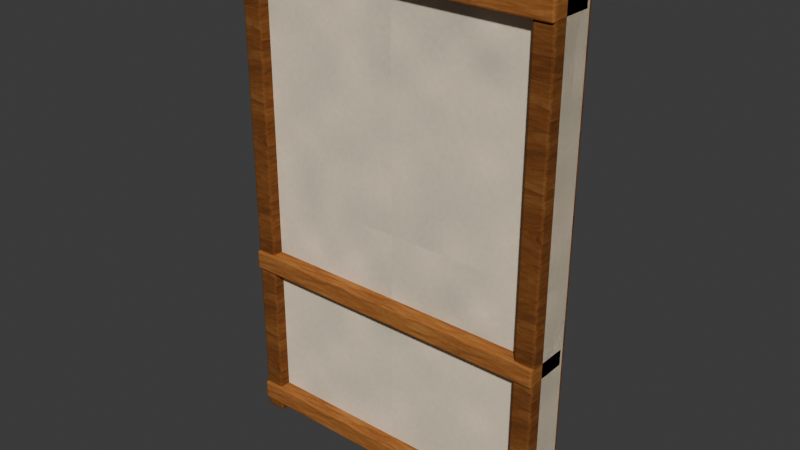 # Source: WC_CAFE_Wall_Cream_A.blend  (saved by Blender 5.2.44; exported with 4.5.12 LTS)
import bpy
from mathutils import Matrix  # noqa: F401  (used for matrix-valued properties, if any)

bpy.ops.wm.read_factory_settings(use_empty=True)
scene = bpy.context.scene
scene.name = 'Scene'

# ---- collections
col_collection = bpy.data.collections.new('Collection'); scene.collection.children.link(col_collection)

# ---- images (referenced by path relative to the original .blend; pixels are not part of the script)
import os
ASSET_DIR = os.environ.get("B2B_ASSET_DIR", "")  # directory of the original .blend (textures are referenced by path, not embedded)
HERE = os.path.dirname(os.path.abspath(__file__))  # packed textures are extracted next to this script under _unpacked/

def load_image(name, relpath, width, height, colorspace="sRGB"):
    """Load a texture the original file referenced (path relative to the .blend, or extracted next to this script)."""
    p = next((c for c in (os.path.join(HERE, relpath), os.path.join(ASSET_DIR, relpath)) if relpath and os.path.exists(c)), "")
    if p:
        img = bpy.data.images.load(p, check_existing=True)
        img.name = name
    else:  # same state as the original file: an image datablock whose file is absent (Cycles renders it pink)
        img = bpy.data.images.new(name, width, height)
        img.source = "FILE"
        img.filepath = "//" + (relpath or name)
    img.colorspace_settings.name = colorspace
    return img
img_plaster_painted_png = load_image('plaster_painted.png', '_unpacked/plaster_painted.922c1594.png', 512, 512, 'sRGB')
img_cedar_painted_png = load_image('cedar_painted.png', '_unpacked/cedar_painted.5f9b32be.png', 512, 512, 'sRGB')

# ---- materials (node trees are filled in below, after node groups)
mat_wc_mat_plaster_cream = bpy.data.materials.new('WC_MAT_Plaster_Cream')
mat_wc_mat_cedar_dark = bpy.data.materials.new('WC_MAT_Cedar_Dark')
mat_wc_mat_cedar_mid = bpy.data.materials.new('WC_MAT_Cedar_Mid')

# ---- material node trees
mat_wc_mat_plaster_cream.use_nodes = True; mat_wc_mat_plaster_cream.node_tree.nodes.clear()
_N = mat_wc_mat_plaster_cream.node_tree.nodes; _L = mat_wc_mat_plaster_cream.node_tree.links
n0 = _N.new('ShaderNodeBsdfPrincipled'); n0.name = 'Principled BSDF'; n0.location = (-200, 100)
n0.inputs[2].default_value = 0.94
n0.inputs[10].default_value = 0.005
n0.inputs[13].default_value = 0.13
n1 = _N.new('ShaderNodeOutputMaterial'); n1.name = 'Material Output'; n1.location = (200, 100)
n2 = _N.new('ShaderNodeTexImage'); n2.name = 'Image Texture'; n2.location = (0, 0)
n2.image = img_plaster_painted_png
n3 = _N.new('ShaderNodeMixRGB'); n3.name = 'Mix (Legacy)'; n3.location = (0, 0)
n3.blend_type = 'MULTIPLY'
n3.inputs[0].default_value = 1.0
n3.inputs[2].default_value = (1.0, 1.0, 1.0, 1.0)
_L.new(n0.outputs[0], n1.inputs[0])
_L.new(n2.outputs[0], n3.inputs[1])
_L.new(n3.outputs[0], n0.inputs[0])
n1.is_active_output = True
mat_wc_mat_cedar_dark.use_nodes = True; mat_wc_mat_cedar_dark.node_tree.nodes.clear()
_N = mat_wc_mat_cedar_dark.node_tree.nodes; _L = mat_wc_mat_cedar_dark.node_tree.links
n0 = _N.new('ShaderNodeBsdfPrincipled'); n0.name = 'Principled BSDF'; n0.location = (-200, 100)
n0.inputs[2].default_value = 0.94
n0.inputs[10].default_value = 0.005
n0.inputs[13].default_value = 0.13
n1 = _N.new('ShaderNodeOutputMaterial'); n1.name = 'Material Output'; n1.location = (200, 100)
n2 = _N.new('ShaderNodeTexImage'); n2.name = 'Image Texture'; n2.location = (0, 0)
n2.image = img_cedar_painted_png
n3 = _N.new('ShaderNodeMixRGB'); n3.name = 'Mix (Legacy)'; n3.location = (0, 0)
n3.blend_type = 'MULTIPLY'
n3.inputs[0].default_value = 1.0
n3.inputs[2].default_value = (0.43, 0.38, 0.34, 1.0)
_L.new(n0.outputs[0], n1.inputs[0])
_L.new(n2.outputs[0], n3.inputs[1])
_L.new(n3.outputs[0], n0.inputs[0])
n1.is_active_output = True
mat_wc_mat_cedar_mid.use_nodes = True; mat_wc_mat_cedar_mid.node_tree.nodes.clear()
_N = mat_wc_mat_cedar_mid.node_tree.nodes; _L = mat_wc_mat_cedar_mid.node_tree.links
n0 = _N.new('ShaderNodeBsdfPrincipled'); n0.name = 'Principled BSDF'; n0.location = (-200, 100)
n0.inputs[2].default_value = 0.94
n0.inputs[10].default_value = 0.005
n0.inputs[13].default_value = 0.13
n1 = _N.new('ShaderNodeOutputMaterial'); n1.name = 'Material Output'; n1.location = (200, 100)
n2 = _N.new('ShaderNodeTexImage'); n2.name = 'Image Texture'; n2.location = (0, 0)
n2.image = img_cedar_painted_png
n3 = _N.new('ShaderNodeMixRGB'); n3.name = 'Mix (Legacy)'; n3.location = (0, 0)
n3.blend_type = 'MULTIPLY'
n3.inputs[0].default_value = 1.0
n3.inputs[2].default_value = (0.82, 0.77, 0.7, 1.0)
_L.new(n0.outputs[0], n1.inputs[0])
_L.new(n2.outputs[0], n3.inputs[1])
_L.new(n3.outputs[0], n0.inputs[0])
n1.is_active_output = True

# ---- world
world_world = bpy.data.worlds.new('World'); scene.world = world_world
world_world.use_nodes = True; world_world.node_tree.nodes.clear()
_N = world_world.node_tree.nodes; _L = world_world.node_tree.links
n0 = _N.new('ShaderNodeOutputWorld'); n0.name = 'World Output'; n0.location = (200, 100)
n1 = _N.new('ShaderNodeBackground'); n1.name = 'Background'; n1.location = (-200, 100)
n1.inputs[0].default_value = (0.05088, 0.05088, 0.05088, 1.0)
_L.new(n1.outputs[0], n0.inputs[0])
n0.is_active_output = True
world_world.color = (0.05088, 0.05088, 0.05088)
world_world.sun_shadow_jitter_overblur = 0.0

# ---- meshes
me_creamplaster_mesh = bpy.data.meshes.new('CreamPlaster_Mesh')
me_creamplaster_mesh.from_pydata([(-0.8, -0.09, -1.24), (-0.8, -0.09, 1.24), (-0.8, 0.09, -1.24), (-0.8, 0.09, 1.24), (0.8, -0.09, -1.24), (0.8, -0.09, 1.24), (0.8, 0.09, -1.24), (0.8, 0.09, 1.24)], [], [(0, 1, 3, 2), (2, 3, 7, 6), (6, 7, 5, 4), (4, 5, 1, 0), (2, 6, 4, 0), (7, 3, 1, 5)])
_uv = me_creamplaster_mesh.uv_layers.new(name='UV0')
_uv.uv.foreach_set('vector', [-0.072, -0.992, -0.072, 0.992, 0.072, 0.992, 0.072, -0.992, -0.64, -0.992, -0.64, 0.992, 0.64, 0.992, 0.64, -0.992, 0.072, -0.992, 0.072, 0.992, -0.072, 0.992, -0.072, -0.992, 0.64, -0.992, 0.64, 0.992, -0.64, 0.992, -0.64, -0.992, -0.64, 0.072, 0.64, 0.072, 0.64, -0.072, -0.64, -0.072, 0.64, 0.072, -0.64, 0.072, -0.64, -0.072, 0.64, -0.072])
me_creamplaster_mesh.materials.append(mat_wc_mat_plaster_cream)
me_creamplaster_mesh.update()
me_cedarregistrationstile_mesh = bpy.data.meshes.new('CedarRegistrationStile_Mesh')
me_cedarregistrationstile_mesh.from_pydata([(-0.05, -0.12, -1.27), (-0.05, -0.12, 1.27), (-0.05, 0.12, -1.27), (-0.05, 0.12, 1.27), (0.05, -0.12, -1.27), (0.05, -0.12, 1.27), (0.05, 0.12, -1.27), (0.05, 0.12, 1.27)], [], [(0, 1, 3, 2), (2, 3, 7, 6), (6, 7, 5, 4), (4, 5, 1, 0), (2, 6, 4, 0), (7, 3, 1, 5)])
_uv = me_cedarregistrationstile_mesh.uv_layers.new(name='UV0')
_uv.uv.foreach_set('vector', [-0.096, -1.016, -0.096, 1.016, 0.096, 1.016, 0.096, -1.016, -0.04, -1.016, -0.04, 1.016, 0.04, 1.016, 0.04, -1.016, 0.096, -1.016, 0.096, 1.016, -0.096, 1.016, -0.096, -1.016, 0.04, -1.016, 0.04, 1.016, -0.04, 1.016, -0.04, -1.016, -0.04, 0.096, 0.04, 0.096, 0.04, -0.096, -0.04, -0.096, 0.04, 0.096, -0.04, 0.096, -0.04, -0.096, 0.04, -0.096])
me_cedarregistrationstile_mesh.materials.append(mat_wc_mat_cedar_dark)
me_cedarregistrationstile_mesh.update()
me_cedarregistrationstile_mesh_001 = bpy.data.meshes.new('CedarRegistrationStile_Mesh.001')
me_cedarregistrationstile_mesh_001.from_pydata([(-0.05, -0.12, -1.27), (-0.05, -0.12, 1.27), (-0.05, 0.12, -1.27), (-0.05, 0.12, 1.27), (0.05, -0.12, -1.27), (0.05, -0.12, 1.27), (0.05, 0.12, -1.27), (0.05, 0.12, 1.27)], [], [(0, 1, 3, 2), (2, 3, 7, 6), (6, 7, 5, 4), (4, 5, 1, 0), (2, 6, 4, 0), (7, 3, 1, 5)])
_uv = me_cedarregistrationstile_mesh_001.uv_layers.new(name='UV0')
_uv.uv.foreach_set('vector', [-0.096, -1.016, -0.096, 1.016, 0.096, 1.016, 0.096, -1.016, -0.04, -1.016, -0.04, 1.016, 0.04, 1.016, 0.04, -1.016, 0.096, -1.016, 0.096, 1.016, -0.096, 1.016, -0.096, -1.016, 0.04, -1.016, 0.04, 1.016, -0.04, 1.016, -0.04, -1.016, -0.04, 0.096, 0.04, 0.096, 0.04, -0.096, -0.04, -0.096, 0.04, 0.096, -0.04, 0.096, -0.04, -0.096, 0.04, -0.096])
me_cedarregistrationstile_mesh_001.materials.append(mat_wc_mat_cedar_dark)
me_cedarregistrationstile_mesh_001.update()
me_horizontalcedarrail_mesh = bpy.data.meshes.new('HorizontalCedarRail_Mesh')
me_horizontalcedarrail_mesh.from_pydata([(-0.8, -0.115, -0.0475), (-0.8, -0.115, 0.0475), (-0.8, 0.115, -0.0475), (-0.8, 0.115, 0.0475), (0.8, -0.115, -0.0475), (0.8, -0.115, 0.0475), (0.8, 0.115, -0.0475), (0.8, 0.115, 0.0475)], [], [(0, 1, 3, 2), (2, 3, 7, 6), (6, 7, 5, 4), (4, 5, 1, 0), (2, 6, 4, 0), (7, 3, 1, 5)])
_uv = me_horizontalcedarrail_mesh.uv_layers.new(name='UV0')
_uv.uv.foreach_set('vector', [-0.092, -0.038, -0.092, 0.038, 0.092, 0.038, 0.092, -0.038, -0.64, -0.038, -0.64, 0.038, 0.64, 0.038, 0.64, -0.038, 0.092, -0.038, 0.092, 0.038, -0.092, 0.038, -0.092, -0.038, 0.64, -0.038, 0.64, 0.038, -0.64, 0.038, -0.64, -0.038, -0.64, 0.092, 0.64, 0.092, 0.64, -0.092, -0.64, -0.092, 0.64, 0.092, -0.64, 0.092, -0.64, -0.092, 0.64, -0.092])
me_horizontalcedarrail_mesh.materials.append(mat_wc_mat_cedar_mid)
me_horizontalcedarrail_mesh.update()
me_horizontalcedarrail_mesh_001 = bpy.data.meshes.new('HorizontalCedarRail_Mesh.001')
me_horizontalcedarrail_mesh_001.from_pydata([(-0.8, -0.115, -0.0475), (-0.8, -0.115, 0.0475), (-0.8, 0.115, -0.0475), (-0.8, 0.115, 0.0475), (0.8, -0.115, -0.0475), (0.8, -0.115, 0.0475), (0.8, 0.115, -0.0475), (0.8, 0.115, 0.0475)], [], [(0, 1, 3, 2), (2, 3, 7, 6), (6, 7, 5, 4), (4, 5, 1, 0), (2, 6, 4, 0), (7, 3, 1, 5)])
_uv = me_horizontalcedarrail_mesh_001.uv_layers.new(name='UV0')
_uv.uv.foreach_set('vector', [-0.092, -0.038, -0.092, 0.038, 0.092, 0.038, 0.092, -0.038, -0.64, -0.038, -0.64, 0.038, 0.64, 0.038, 0.64, -0.038, 0.092, -0.038, 0.092, 0.038, -0.092, 0.038, -0.092, -0.038, 0.64, -0.038, 0.64, 0.038, -0.64, 0.038, -0.64, -0.038, -0.64, 0.092, 0.64, 0.092, 0.64, -0.092, -0.64, -0.092, 0.64, 0.092, -0.64, 0.092, -0.64, -0.092, 0.64, -0.092])
me_horizontalcedarrail_mesh_001.materials.append(mat_wc_mat_cedar_mid)
me_horizontalcedarrail_mesh_001.update()
me_horizontalcedarrail_mesh_002 = bpy.data.meshes.new('HorizontalCedarRail_Mesh.002')
me_horizontalcedarrail_mesh_002.from_pydata([(-0.8, -0.115, -0.0475), (-0.8, -0.115, 0.0475), (-0.8, 0.115, -0.0475), (-0.8, 0.115, 0.0475), (0.8, -0.115, -0.0475), (0.8, -0.115, 0.0475), (0.8, 0.115, -0.0475), (0.8, 0.115, 0.0475)], [], [(0, 1, 3, 2), (2, 3, 7, 6), (6, 7, 5, 4), (4, 5, 1, 0), (2, 6, 4, 0), (7, 3, 1, 5)])
_uv = me_horizontalcedarrail_mesh_002.uv_layers.new(name='UV0')
_uv.uv.foreach_set('vector', [-0.092, -0.038, -0.092, 0.038, 0.092, 0.038, 0.092, -0.038, -0.64, -0.038, -0.64, 0.038, 0.64, 0.038, 0.64, -0.038, 0.092, -0.038, 0.092, 0.038, -0.092, 0.038, -0.092, -0.038, 0.64, -0.038, 0.64, 0.038, -0.64, 0.038, -0.64, -0.038, -0.64, 0.092, 0.64, 0.092, 0.64, -0.092, -0.64, -0.092, 0.64, 0.092, -0.64, 0.092, -0.64, -0.092, 0.64, -0.092])
me_horizontalcedarrail_mesh_002.materials.append(mat_wc_mat_cedar_mid)
me_horizontalcedarrail_mesh_002.update()

# ---- objects
ob_wc_cafe_wall_cream_a = bpy.data.objects.new('WC_CAFE_Wall_Cream_A', None)
ob_creamplaster = bpy.data.objects.new('CreamPlaster', me_creamplaster_mesh)
ob_cedarregistrationstile = bpy.data.objects.new('CedarRegistrationStile', me_cedarregistrationstile_mesh)
ob_cedarregistrationstile_001 = bpy.data.objects.new('CedarRegistrationStile.001', me_cedarregistrationstile_mesh_001)
ob_horizontalcedarrail = bpy.data.objects.new('HorizontalCedarRail', me_horizontalcedarrail_mesh)
ob_horizontalcedarrail_001 = bpy.data.objects.new('HorizontalCedarRail.001', me_horizontalcedarrail_mesh_001)
ob_horizontalcedarrail_002 = bpy.data.objects.new('HorizontalCedarRail.002', me_horizontalcedarrail_mesh_002)

# ---- transforms, parenting, visibility, modifiers, constraints
ob_wc_cafe_wall_cream_a.location = (0.0, 0.0, 0.0)
ob_creamplaster.parent = ob_wc_cafe_wall_cream_a
ob_creamplaster.location = (0.8, 0.0, 1.24)
_m = ob_creamplaster.modifiers.new('SoftAuthoredBevel', 'BEVEL')
_m.width = 0.014
_m.width_pct = 0.014
_m.segments = 2
_m.harden_normals = True
_m = ob_creamplaster.modifiers.new('FaceWeightedNormals', 'WEIGHTED_NORMAL')
_m.keep_sharp = True
ob_cedarregistrationstile.parent = ob_wc_cafe_wall_cream_a
ob_cedarregistrationstile.location = (0.05, -0.025, 1.27)
_m = ob_cedarregistrationstile.modifiers.new('SoftAuthoredBevel', 'BEVEL')
_m.width = 0.01
_m.width_pct = 0.01
_m.segments = 2
_m.harden_normals = True
_m = ob_cedarregistrationstile.modifiers.new('FaceWeightedNormals', 'WEIGHTED_NORMAL')
_m.keep_sharp = True
ob_cedarregistrationstile_001.parent = ob_wc_cafe_wall_cream_a
ob_cedarregistrationstile_001.location = (1.55, -0.025, 1.27)
_m = ob_cedarregistrationstile_001.modifiers.new('SoftAuthoredBevel', 'BEVEL')
_m.width = 0.01
_m.width_pct = 0.01
_m.segments = 2
_m.harden_normals = True
_m = ob_cedarregistrationstile_001.modifiers.new('FaceWeightedNormals', 'WEIGHTED_NORMAL')
_m.keep_sharp = True
ob_horizontalcedarrail.parent = ob_wc_cafe_wall_cream_a
ob_horizontalcedarrail.location = (0.8, -0.045, 0.1)
_m = ob_horizontalcedarrail.modifiers.new('SoftAuthoredBevel', 'BEVEL')
_m.width = 0.009
_m.width_pct = 0.009
_m.segments = 2
_m.harden_normals = True
_m = ob_horizontalcedarrail.modifiers.new('FaceWeightedNormals', 'WEIGHTED_NORMAL')
_m.keep_sharp = True
ob_horizontalcedarrail_001.parent = ob_wc_cafe_wall_cream_a
ob_horizontalcedarrail_001.location = (0.8, -0.045, 0.87)
_m = ob_horizontalcedarrail_001.modifiers.new('SoftAuthoredBevel', 'BEVEL')
_m.width = 0.009
_m.width_pct = 0.009
_m.segments = 2
_m.harden_normals = True
_m = ob_horizontalcedarrail_001.modifiers.new('FaceWeightedNormals', 'WEIGHTED_NORMAL')
_m.keep_sharp = True
ob_horizontalcedarrail_002.parent = ob_wc_cafe_wall_cream_a
ob_horizontalcedarrail_002.location = (0.8, -0.045, 2.41)
_m = ob_horizontalcedarrail_002.modifiers.new('SoftAuthoredBevel', 'BEVEL')
_m.width = 0.009
_m.width_pct = 0.009
_m.segments = 2
_m.harden_normals = True
_m = ob_horizontalcedarrail_002.modifiers.new('FaceWeightedNormals', 'WEIGHTED_NORMAL')
_m.keep_sharp = True

# ---- collection membership
scene.collection.objects.link(ob_wc_cafe_wall_cream_a)
col_collection.objects.link(ob_creamplaster)
col_collection.objects.link(ob_cedarregistrationstile)
col_collection.objects.link(ob_cedarregistrationstile_001)
col_collection.objects.link(ob_horizontalcedarrail)
col_collection.objects.link(ob_horizontalcedarrail_001)
col_collection.objects.link(ob_horizontalcedarrail_002)

# ---- scene / render settings (as saved in the file)
scene.frame_start = 1; scene.frame_end = 250; scene.frame_set(1)
scene.render.engine = 'BLENDER_EEVEE_NEXT'
scene.render.bake_bias = 0.0
scene.render.bake_samples = 0
scene.render.compositor_device = 'GPU'
scene.eevee.use_volume_custom_range = False
scene.eevee.fast_gi_thickness_near = 0.1
scene.eevee.fast_gi_thickness_far = 0.0
scene.eevee.ray_tracing_options.screen_trace_thickness = 0.1
bpy.context.view_layer.update()

# ---- added for rendering (the .blend has no active camera and no usable light): camera, sun
cam_auto = bpy.data.cameras.new('AutoCamera')
cam_auto.lens = 50.0
cam_auto.sensor_width = 36.0
cam_auto.clip_end = 1000.0
ob_auto_camera = bpy.data.objects.new('AutoCamera', cam_auto)
scene.collection.objects.link(ob_auto_camera)
ob_auto_camera.location = (3.58746, -3.37746, 3.49997)
ob_auto_camera.rotation_euler = (1.09748, -7.21219e-08, 0.694738)
scene.camera = ob_auto_camera
light_auto_sun = bpy.data.lights.new('AutoSun', 'SUN')
light_auto_sun.energy = 3.0
light_auto_sun.angle = 0.0523599
ob_auto_sun = bpy.data.objects.new('AutoSun', light_auto_sun)
scene.collection.objects.link(ob_auto_sun)
ob_auto_sun.rotation_euler = (0.872665, 0.174533, 0.523599)
bpy.context.view_layer.update()
